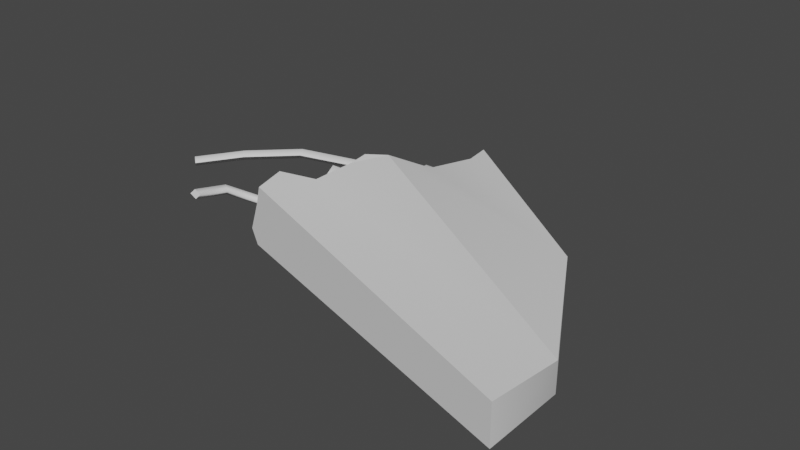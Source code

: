 # Source: Destoryed_Wing.blend  (saved by Blender 3.1.7; exported with 4.5.12 LTS)
import bpy
from mathutils import Matrix  # noqa: F401  (used for matrix-valued properties, if any)

bpy.ops.wm.read_factory_settings(use_empty=True)
scene = bpy.context.scene
scene.name = 'Scene'

# ---- collections
col_collection = bpy.data.collections.new('Collection'); scene.collection.children.link(col_collection)

# ---- node groups
ng_auto_smooth = bpy.data.node_groups.new('Auto Smooth', 'GeometryNodeTree')
_s = ng_auto_smooth.interface.new_socket(name='Geometry', in_out='OUTPUT', socket_type='NodeSocketGeometry')
_s = ng_auto_smooth.interface.new_socket(name='Geometry', in_out='INPUT', socket_type='NodeSocketGeometry')
_s = ng_auto_smooth.interface.new_socket(name='Angle', in_out='INPUT', socket_type='NodeSocketFloat')
_s.subtype = 'ANGLE'
_s.min_value = 0.0
_s.max_value = 3.142
ng_auto_smooth.is_modifier = True
_N = ng_auto_smooth.nodes; _L = ng_auto_smooth.links
n0 = _N.new('NodeGroupOutput'); n0.name = 'Group Output'; n0.location = (480, -100)
n1 = _N.new('NodeGroupInput'); n1.name = 'Group Input'; n1.location = (-420, -300)
n2 = _N.new('NodeGroupInput'); n2.name = 'Group Input.001'; n2.location = (-60, -100)
n3 = _N.new('GeometryNodeSetShadeSmooth'); n3.name = 'Set Shade Smooth'; n3.location = (120, -100)
n3.domain = 'EDGE'
n4 = _N.new('GeometryNodeSetShadeSmooth'); n4.name = 'Set Shade Smooth.001'; n4.location = (300, -100)
n5 = _N.new('GeometryNodeInputMeshEdgeAngle'); n5.name = 'Edge Angle'; n5.location = (-420, -220)
n6 = _N.new('GeometryNodeInputEdgeSmooth'); n6.name = 'Is Edge Smooth'; n6.location = (-60, -160)
n7 = _N.new('GeometryNodeInputShadeSmooth'); n7.name = 'Is Face Smooth'; n7.location = (-240, -340)
n8 = _N.new('FunctionNodeBooleanMath'); n8.name = 'Boolean Math'; n8.location = (-60, -220)
n9 = _N.new('FunctionNodeCompare'); n9.name = 'Compare'; n9.location = (-240, -180)
n9.operation = 'LESS_EQUAL'
_L.new(n5.outputs[0], n9.inputs[0])
_L.new(n4.outputs[0], n0.inputs[0])
_L.new(n1.outputs[1], n9.inputs[1])
_L.new(n9.outputs[0], n8.inputs[0])
_L.new(n7.outputs[0], n8.inputs[1])
_L.new(n2.outputs[0], n3.inputs[0])
_L.new(n6.outputs[0], n3.inputs[1])
_L.new(n3.outputs[0], n4.inputs[0])
_L.new(n8.outputs[0], n3.inputs[2])
n0.is_active_output = True

# ---- world
world_world = bpy.data.worlds.new('World'); scene.world = world_world
world_world.use_nodes = True; world_world.node_tree.nodes.clear()
_N = world_world.node_tree.nodes; _L = world_world.node_tree.links
n0 = _N.new('ShaderNodeOutputWorld'); n0.name = 'World Output'; n0.location = (300, 300)
n1 = _N.new('ShaderNodeBackground'); n1.name = 'Background'; n1.location = (10, 300)
n1.inputs[0].default_value = (0.05088, 0.05088, 0.05088, 1.0)
_L.new(n1.outputs[0], n0.inputs[0])
n0.is_active_output = True
world_world.color = (0.05088, 0.05088, 0.05088)
world_world.use_sun_shadow = False
world_world.sun_shadow_jitter_overblur = 0.0

# ---- meshes
me_cube_002 = bpy.data.meshes.new('Cube.002')
me_cube_002.from_pydata([(8.385, -3.947, -0.02441), (8.376, -3.926, -0.5252), (6.86, -1.277, -0.295), (8.376, -5.275, 0.1214), (8.376, -5.275, -0.5252), (6.86, -1.277, -0.5252), (3.816, 0.4668, -0.3126), (4.048, -0.8599, -0.3126), (4.23, -2.308, -0.3126), (2.59, -2.871, -0.3126), (2.754, -2.972, -0.5252), (2.761, -2.753, -0.5252), (4.175, -2.082, -0.5252), (4.137, -2.281, -0.5252), (4.12, -1.64, -0.5252), (2.867, -3.566, -0.5252), (3.763, 0.6614, -0.5252), (3.652, 1.099, -0.5252), (3.545, 0.3871, -0.5252), (3.727, -0.6543, -0.5252), (4.021, -0.8599, -0.5252), (2.713, -3.518, -0.3126), (2.923, -3.583, 0.1717), (3.026, -3.615, 0.495), (3.66, 1.093, -0.295), (3.656, 1.096, -0.3126), (2.876, -3.046, 0.5055), (3.432, -2.843, 0.4666), (3.43, -2.073, 0.4668), (3.379, -1.69, 0.4704), (3.581, -1.369, 0.4056), (3.835, 0.4724, -0.2089), (4.023, -0.8599, 0.1365), (2.618, 0.5278, -0.952), (2.508, 0.4711, -0.8635), (2.498, 0.3491, -0.9537), (2.608, 0.4059, -1.042), (3.353, 0.02529, -0.3854), (3.317, -0.07764, -0.2797), (3.34, -0.1892, -0.3802), (3.377, -0.08628, -0.4859), (4.257, -0.2334, -0.2558), (4.214, -0.3316, -0.1483), (4.17, -0.4298, -0.2558), (4.214, -0.3316, -0.3633), (1.951, -4.013, 0.2133), (2.028, -3.985, 0.2951), (2.104, -3.956, 0.2133), (2.028, -3.985, 0.1316), (1.954, -3.357, 0.07543), (2.029, -3.39, 0.1572), (2.103, -3.423, 0.07543), (2.029, -3.39, -0.006328), (2.388, -2.954, -0.1368), (2.424, -3.027, -0.05503), (2.461, -3.1, -0.1368), (2.424, -3.027, -0.2185), (3.059, -2.828, -0.207), (3.061, -2.91, -0.1253), (3.062, -2.992, -0.207), (3.061, -2.91, -0.2888), (0.4487, -2.66, -0.1114), (0.5125, -2.711, -0.02963), (0.5763, -2.763, -0.1114), (0.5125, -2.711, -0.1932), (1.108, -2.109, -0.003339), (1.151, -2.178, 0.07842), (1.193, -2.248, -0.003339), (1.151, -2.178, -0.0851), (1.971, -1.597, 0.09212), (1.995, -1.678, 0.1739), (2.018, -1.76, 0.09212), (1.995, -1.678, 0.01036), (2.938, -1.362, 0.09212), (2.942, -1.444, 0.1739), (2.946, -1.525, 0.09212), (2.942, -1.444, 0.01036), (3.923, -1.423, 0.09212), (3.911, -1.504, 0.1739), (3.899, -1.585, 0.09212), (3.911, -1.504, 0.01036), (2.918, -1.932, 0.234), (4.445, -1.932, 0.234), (2.918, -1.594, -0.01141), (4.445, -1.594, -0.01141), (2.918, -1.723, -0.4085), (4.445, -1.723, -0.4085), (2.918, -2.141, -0.4085), (4.445, -2.141, -0.4085), (2.918, -2.27, -0.01141), (4.445, -2.27, -0.01141), (3.317, -0.7886, -0.03069), (4.294, -0.7886, -0.03069), (3.317, -0.5713, -0.1886), (4.294, -0.5713, -0.1886), (3.317, -0.6543, -0.4441), (4.294, -0.6543, -0.4441), (3.317, -0.9229, -0.4441), (4.294, -0.9229, -0.4441), (3.317, -1.006, -0.1886), (4.294, -1.006, -0.1886)], [], [(13, 12, 1), (16, 5, 20), (2, 1, 5), (4, 0, 3), (4, 3, 23), (17, 25, 24), (27, 23, 0), (2, 31, 32), (6, 24, 25), (16, 25, 17), (7, 31, 6), (20, 7, 19), (8, 29, 30), (8, 12, 13), (11, 8, 13), (9, 27, 8), (28, 8, 27), (22, 23, 26), (21, 10, 15), (10, 9, 11), (29, 8, 28), (12, 8, 14), (14, 7, 20), (8, 11, 9), (6, 19, 7), (6, 16, 18), (37, 36, 33), (34, 37, 33), (35, 38, 34), (40, 35, 36), (41, 40, 37), (38, 41, 37), (39, 42, 38), (44, 39, 40), (49, 48, 45), (50, 45, 46), (47, 50, 46), (48, 51, 47), (53, 52, 49), (54, 49, 50), (51, 54, 50), (52, 55, 51), (57, 56, 53), (58, 53, 54), (55, 58, 54), (56, 59, 55), (61, 68, 64), (62, 65, 61), (67, 62, 63), (68, 63, 64), (65, 72, 68), (70, 65, 66), (71, 66, 67), (68, 71, 67), (69, 76, 72), (74, 69, 70), (75, 70, 71), (72, 75, 71), (77, 76, 73), (74, 77, 73), (75, 78, 74), (80, 75, 76), (82, 83, 81), (84, 85, 83), (85, 88, 87), (88, 89, 87), (90, 81, 89), (81, 85, 89), (92, 93, 91), (94, 95, 93), (96, 97, 95), (98, 99, 97), (100, 91, 99), (91, 95, 99), (35, 33, 36), (63, 61, 64), (47, 45, 48), (99, 95, 97), (95, 91, 93), (89, 85, 87), (85, 81, 83), (15, 10, 13), (10, 11, 13), (1, 4, 13), (4, 15, 13), (12, 14, 1), (19, 18, 16), (16, 17, 5), (5, 1, 14), (20, 19, 16), (5, 14, 20), (2, 0, 1), (4, 1, 0), (21, 15, 22), (15, 4, 23), (22, 15, 23), (24, 2, 5), (5, 17, 24), (30, 29, 28), (27, 26, 23), (30, 28, 0), (28, 27, 0), (3, 0, 23), (30, 0, 2), (2, 24, 31), (32, 30, 2), (6, 31, 24), (16, 6, 25), (7, 32, 31), (32, 7, 30), (7, 8, 30), (9, 26, 27), (26, 9, 22), (9, 21, 22), (21, 9, 10), (14, 8, 7), (6, 18, 19), (37, 40, 36), (34, 38, 37), (35, 39, 38), (40, 39, 35), (41, 44, 40), (38, 42, 41), (39, 43, 42), (44, 43, 39), (49, 52, 48), (50, 49, 45), (47, 51, 50), (48, 52, 51), (53, 56, 52), (54, 53, 49), (51, 55, 54), (52, 56, 55), (57, 60, 56), (58, 57, 53), (55, 59, 58), (56, 60, 59), (61, 65, 68), (62, 66, 65), (67, 66, 62), (68, 67, 63), (65, 69, 72), (70, 69, 65), (71, 70, 66), (68, 72, 71), (69, 73, 76), (74, 73, 69), (75, 74, 70), (72, 76, 75), (77, 80, 76), (74, 78, 77), (75, 79, 78), (80, 79, 75), (82, 84, 83), (84, 86, 85), (85, 86, 88), (88, 90, 89), (90, 82, 81), (92, 94, 93), (94, 96, 95), (96, 98, 97), (98, 100, 99), (100, 92, 91), (35, 34, 33), (63, 62, 61), (47, 46, 45)])
me_cube_002.polygons.foreach_set('use_smooth', [1, 1, 1, 1, 1, 1, 1, 1, 0, 0, 0, 1, 0, 0, 0, 0, 0, 0, 0, 1, 0, 0, 0, 0, 0, 0, 1, 1, 1, 1, 1, 1, 1, 1, 1, 1, 1, 1, 1, 1, 1, 1, 1, 1, 1, 1, 1, 1, 1, 1, 1, 1, 1, 1, 1, 1, 1, 1, 1, 1, 1, 1, 1, 1, 1, 1, 1, 1, 1, 1, 1, 1, 1, 1, 1, 1, 1, 1, 1, 1, 1, 1, 1, 1, 1, 1, 1, 1, 1, 1, 1, 1, 1, 1, 1, 1, 1, 1, 1, 1, 1, 1, 1, 1, 1, 1, 0, 0, 0, 0, 0, 0, 0, 0, 0, 0, 0, 1, 1, 1, 1, 1, 1, 1, 1, 1, 1, 1, 1, 1, 1, 1, 1, 1, 1, 1, 1, 1, 1, 1, 1, 1, 1, 1, 1, 1, 1, 1, 1, 1, 1, 1, 1, 1, 1, 1, 1, 1, 1, 1, 1, 1, 1, 1, 1, 1])
_k = set([(0, 2), (0, 3), (0, 30), (1, 4), (1, 5), (2, 24), (3, 4), (3, 23), (4, 15), (5, 17), (17, 25), (23, 26), (24, 25), (24, 31), (26, 27), (27, 28), (28, 30), (30, 32), (31, 32), (33, 34), (33, 36), (34, 35), (35, 36), (41, 42), (41, 44), (42, 43), (43, 44), (45, 46), (45, 48), (46, 47), (47, 48), (57, 58), (57, 60), (58, 59), (59, 60), (61, 62), (61, 64), (62, 63), (63, 64), (63, 67), (67, 71), (71, 75), (75, 79), (77, 78), (77, 80), (78, 79), (79, 80), (81, 83), (81, 89), (82, 84), (82, 90), (83, 85), (84, 86), (85, 87), (86, 88), (87, 89), (88, 90), (91, 93), (91, 99), (92, 94), (92, 100), (93, 95), (94, 96), (95, 97), (96, 98), (97, 99), (98, 100)])
me_cube_002.attributes.new('sharp_edge', 'BOOLEAN', 'EDGE').data.foreach_set('value', [ (min(e.vertices), max(e.vertices)) in _k for e in me_cube_002.edges])
_uv = me_cube_002.uv_layers.new(name='UVMap')
_uv.uv.foreach_set('vector', [0.2789, 0.4462, 0.2607, 0.4482, 0.3074, 0.03611, 0.03478, 0.5573, 0.1192, 0.238, 0.1592, 0.4942, 0.9787, 0.3845, 0.9997, 0.118, 0.9995, 0.3846, 1.0, 9.823e-05, 0.9544, 0.1159, 0.9415, 0.0, 0.9415, 0.5112, 0.8832, 0.5121, 0.8495, 0.01604, 1.0, 0.6662, 0.9808, 0.6658, 0.9792, 0.6655, 0.7755, 0.08071, 0.8495, 0.06601, 0.7357, 0.5399, 0.5437, 0.3389, 0.4733, 0.03112, 0.5886, 0.08083, 0.323, 0.6531, 0.3322, 0.6918, 0.3307, 0.6924, 0.3064, 0.6678, 0.3307, 0.6924, 0.3117, 0.6951, 0.3074, 0.5786, 0.3322, 0.6507, 0.323, 0.6531, 0.3064, 0.7063, 0.3222, 0.6951, 0.3222, 0.7344, 0.5264, 0.75, 0.4238, 0.7566, 0.4262, 0.7221, 0.5264, 0.75, 0.5368, 0.7359, 0.5409, 0.7522, 0.5174, 0.8618, 0.5264, 0.75, 0.5409, 0.7522, 0.4984, 0.8807, 0.4549, 0.836, 0.5264, 0.75, 0.4352, 0.7811, 0.5264, 0.75, 0.4549, 0.836, 0.1266, 0.6416, 0.1315, 0.672, 0.09485, 0.6698, 0.5181, 0.9202, 0.5228, 0.8778, 0.5409, 0.914, 0.5228, 0.8778, 0.4984, 0.8807, 0.5174, 0.8618, 0.4238, 0.7566, 0.5264, 0.75, 0.4352, 0.7811, 0.5368, 0.7359, 0.5264, 0.75, 0.5241, 0.7073, 0.5241, 0.7073, 0.4848, 0.6565, 0.5017, 0.6569, 0.5264, 0.75, 0.5174, 0.8618, 0.4984, 0.8807, 0.3045, 0.6963, 0.285, 0.607, 0.3064, 0.5786, 0.3045, 0.6963, 0.3064, 0.7188, 0.2835, 0.6993, 0.1132, 0.7517, 0.1002, 0.6747, 0.1132, 0.672, 0.6825, 0.7445, 0.6752, 0.6572, 0.6942, 0.739, 0.7213, 0.5745, 0.6942, 0.6742, 0.7114, 0.5735, 0.762, 0.5735, 0.762, 0.6717, 0.7527, 0.6692, 0.7435, 0.741, 0.7311, 0.6613, 0.74, 0.6561, 0.663, 0.6548, 0.6942, 0.5751, 0.6752, 0.6572, 0.7056, 0.677, 0.7113, 0.7557, 0.6942, 0.6742, 0.7339, 0.7401, 0.7213, 0.661, 0.7311, 0.6613, 0.2379, 0.6851, 0.2607, 0.7216, 0.2546, 0.7301, 0.5998, 0.6188, 0.632, 0.5735, 0.6361, 0.5775, 0.639, 0.586, 0.5998, 0.6188, 0.6361, 0.5775, 0.4163, 0.7184, 0.416, 0.6708, 0.4238, 0.7184, 0.2427, 0.6284, 0.2466, 0.6806, 0.2379, 0.6851, 0.6034, 0.6708, 0.5922, 0.6188, 0.5998, 0.6188, 0.6062, 0.6234, 0.6034, 0.6708, 0.5998, 0.6188, 0.0, 0.676, 0.008127, 0.6296, 0.006833, 0.6732, 0.2508, 0.5786, 0.2527, 0.6288, 0.2427, 0.6284, 0.639, 0.7173, 0.596, 0.6756, 0.6034, 0.6708, 0.3297, 0.7018, 0.3222, 0.7407, 0.3226, 0.6951, 0.001071, 0.6274, 0.03875, 0.5836, 0.008127, 0.6296, 0.6533, 0.803, 0.6525, 0.7299, 0.663, 0.8021, 0.5878, 0.5759, 0.5559, 0.6406, 0.5799, 0.5735, 0.57, 0.6444, 0.5878, 0.5759, 0.5922, 0.5817, 0.8666, 0.7711, 0.8991, 0.8377, 0.8928, 0.8416, 0.6427, 0.7282, 0.6487, 0.6481, 0.6525, 0.7299, 0.5501, 0.7226, 0.5559, 0.6406, 0.5646, 0.6408, 0.5558, 0.7242, 0.5646, 0.6408, 0.57, 0.6444, 0.8666, 0.7711, 0.8572, 0.6846, 0.8739, 0.7696, 0.639, 0.6446, 0.663, 0.5782, 0.6487, 0.6481, 0.5586, 0.8083, 0.5409, 0.7243, 0.5501, 0.7226, 0.7515, 0.6421, 0.7447, 0.5735, 0.7527, 0.5785, 0.8495, 0.6841, 0.8652, 0.5984, 0.8572, 0.6846, 0.886, 0.5121, 0.8582, 0.5963, 0.8511, 0.5942, 0.5586, 0.8083, 0.5842, 0.8934, 0.55, 0.8117, 0.7515, 0.6421, 0.7447, 0.7182, 0.7435, 0.6386, 0.8926, 0.5155, 0.8652, 0.5984, 0.8582, 0.5963, 0.1315, 0.5804, 0.1672, 0.7152, 0.1315, 0.717, 0.2379, 0.6716, 0.202, 0.5874, 0.2379, 0.5786, 0.03875, 0.7167, 0.0765, 0.5786, 0.0765, 0.7167, 0.1672, 0.5855, 0.202, 0.6999, 0.1672, 0.7069, 0.2835, 0.7196, 0.2607, 0.5786, 0.2835, 0.5831, 0.3761, 0.6318, 0.3322, 0.6055, 0.3761, 0.5949, 0.3552, 0.7257, 0.3322, 0.6396, 0.3552, 0.6384, 0.09957, 0.7315, 0.0765, 0.6776, 0.09957, 0.672, 0.3936, 0.5786, 0.4179, 0.6669, 0.3936, 0.6669, 0.3936, 0.6714, 0.416, 0.7445, 0.3936, 0.749, 0.3552, 0.6384, 0.3698, 0.7286, 0.3552, 0.7257, 0.202, 0.6929, 0.2349, 0.6929, 0.2142, 0.7133, 0.1672, 0.7069, 0.1807, 0.7207, 0.1672, 0.7205, 0.191, 0.707, 0.1807, 0.7173, 0.1807, 0.7069, 0.191, 0.7102, 0.1988, 0.716, 0.191, 0.7194, 0.2142, 0.7133, 0.2349, 0.6929, 0.2346, 0.7133, 0.2349, 0.6929, 0.202, 0.6929, 0.2148, 0.6803, 0.3761, 0.5949, 0.3322, 0.6055, 0.349, 0.5786, 0.3322, 0.6055, 0.3761, 0.6318, 0.349, 0.6384, 0.4238, 0.5214, 0.3755, 0.5471, 0.2789, 0.4462, 0.3936, 0.7184, 0.3761, 0.709, 0.3936, 0.5786, 0.3074, 0.03611, 0.4238, 0.0, 0.2789, 0.4462, 0.4238, 0.0, 0.4238, 0.5214, 0.2789, 0.4462, 0.2607, 0.4482, 0.224, 0.4649, 0.3074, 0.03611, 0.1494, 0.5251, 0.0643, 0.5687, 0.03478, 0.5573, 0.03478, 0.5573, 0.0, 0.5786, 0.1192, 0.238, 0.1192, 0.238, 0.3074, 0.03611, 0.224, 0.4649, 0.1592, 0.4942, 0.1494, 0.5251, 0.03478, 0.5573, 0.1192, 0.238, 0.224, 0.4649, 0.1592, 0.4942, 0.9787, 0.3845, 0.9544, 0.1159, 0.9997, 0.118, 1.0, 9.823e-05, 0.9997, 0.118, 0.9544, 0.1159, 0.1143, 0.5951, 0.1315, 0.5786, 0.1266, 0.6416, 0.9415, 0.0, 0.9415, 0.5112, 0.8495, 0.01604, 0.1266, 0.6416, 0.1315, 0.5786, 0.1315, 0.672, 0.9792, 0.6655, 0.9787, 0.3845, 0.9995, 0.3846, 0.9995, 0.3846, 1.0, 0.6662, 0.9792, 0.6655, 0.1252, 0.7355, 0.1132, 0.7033, 0.1252, 0.672, 0.7755, 0.08071, 0.8065, 0.03793, 0.8495, 0.06601, 0.6488, 0.05478, 0.7121, 0.0601, 0.7357, 0.5399, 0.7121, 0.0601, 0.7755, 0.08071, 0.7357, 0.5399, 0.8495, 0.5735, 0.7357, 0.5399, 0.8495, 0.06601, 0.6488, 0.05478, 0.7357, 0.5399, 0.5437, 0.3389, 0.5437, 0.3389, 0.4238, 0.0, 0.4733, 0.03112, 0.5886, 0.08083, 0.6488, 0.05478, 0.5437, 0.3389, 0.323, 0.6531, 0.3322, 0.6507, 0.3322, 0.6918, 0.3064, 0.6678, 0.323, 0.6531, 0.3307, 0.6924, 0.4848, 0.6565, 0.4469, 0.66, 0.4367, 0.5735, 0.4469, 0.66, 0.4848, 0.6565, 0.4262, 0.7221, 0.4848, 0.6565, 0.5264, 0.75, 0.4262, 0.7221, 0.4984, 0.8807, 0.4425, 0.8814, 0.4549, 0.836, 0.09485, 0.6698, 0.0765, 0.5923, 0.1266, 0.6416, 0.0765, 0.5923, 0.1143, 0.5951, 0.1266, 0.6416, 0.5181, 0.9202, 0.4984, 0.8807, 0.5228, 0.8778, 0.5241, 0.7073, 0.5264, 0.75, 0.4848, 0.6565, 0.3045, 0.6963, 0.2835, 0.6993, 0.285, 0.607, 0.1132, 0.7517, 0.09957, 0.7537, 0.1002, 0.6747, 0.6825, 0.7445, 0.663, 0.6548, 0.6752, 0.6572, 0.7213, 0.5745, 0.7056, 0.677, 0.6942, 0.6742, 0.7311, 0.6613, 0.7213, 0.661, 0.7435, 0.5735, 0.7435, 0.741, 0.7339, 0.7401, 0.7311, 0.6613, 0.663, 0.6548, 0.682, 0.5735, 0.6942, 0.5751, 0.7056, 0.677, 0.7213, 0.7527, 0.7113, 0.7557, 0.7339, 0.7401, 0.7242, 0.7391, 0.7213, 0.661, 0.2379, 0.6851, 0.2466, 0.6806, 0.2607, 0.7216, 0.5998, 0.6188, 0.5922, 0.6188, 0.632, 0.5735, 0.4238, 0.7184, 0.416, 0.6708, 0.4238, 0.6669, 0.03875, 0.7133, 0.0, 0.676, 0.006833, 0.6732, 0.2427, 0.6284, 0.2527, 0.6288, 0.2466, 0.6806, 0.6034, 0.6708, 0.596, 0.6756, 0.5922, 0.6188, 0.6062, 0.6234, 0.6096, 0.6706, 0.6034, 0.6708, 0.0, 0.676, 0.001071, 0.6274, 0.008127, 0.6296, 0.2508, 0.5786, 0.2607, 0.5816, 0.2527, 0.6288, 0.639, 0.7173, 0.6334, 0.7247, 0.596, 0.6756, 0.3297, 0.7018, 0.3297, 0.7451, 0.3222, 0.7407, 0.001071, 0.6274, 0.0333, 0.5786, 0.03875, 0.5836, 0.6533, 0.803, 0.6427, 0.7282, 0.6525, 0.7299, 0.5878, 0.5759, 0.5646, 0.6408, 0.5559, 0.6406, 0.57, 0.6444, 0.5646, 0.6408, 0.5878, 0.5759, 0.8666, 0.7711, 0.8739, 0.7696, 0.8991, 0.8377, 0.6427, 0.7282, 0.639, 0.6446, 0.6487, 0.6481, 0.5501, 0.7226, 0.5409, 0.7243, 0.5559, 0.6406, 0.5558, 0.7242, 0.5501, 0.7226, 0.5646, 0.6408, 0.8666, 0.7711, 0.8495, 0.6841, 0.8572, 0.6846, 0.639, 0.6446, 0.6537, 0.5735, 0.663, 0.5782, 0.5586, 0.8083, 0.55, 0.8117, 0.5409, 0.7243, 0.7515, 0.6421, 0.7435, 0.6386, 0.7447, 0.5735, 0.8495, 0.6841, 0.8582, 0.5963, 0.8652, 0.5984, 0.886, 0.5121, 0.8926, 0.5155, 0.8582, 0.5963, 0.5586, 0.8083, 0.5922, 0.8886, 0.5842, 0.8934, 0.7515, 0.6421, 0.7527, 0.7204, 0.7447, 0.7182, 0.8926, 0.5155, 0.8991, 0.519, 0.8652, 0.5984, 0.1315, 0.5804, 0.1672, 0.5786, 0.1672, 0.7152, 0.2379, 0.6716, 0.202, 0.6803, 0.202, 0.5874, 0.03875, 0.7167, 0.03875, 0.5786, 0.0765, 0.5786, 0.1672, 0.5855, 0.202, 0.5786, 0.202, 0.6999, 0.2835, 0.7196, 0.2607, 0.7152, 0.2607, 0.5786, 0.3552, 0.7257, 0.3322, 0.7269, 0.3322, 0.6396, 0.09957, 0.7315, 0.0765, 0.7371, 0.0765, 0.6776, 0.3936, 0.5786, 0.4179, 0.5786, 0.4179, 0.6669, 0.3936, 0.6714, 0.416, 0.6669, 0.416, 0.7445, 0.3552, 0.6384, 0.3698, 0.6413, 0.3698, 0.7286, 0.1672, 0.7069, 0.1807, 0.7071, 0.1807, 0.7207, 0.191, 0.707, 0.191, 0.7174, 0.1807, 0.7173, 0.191, 0.7102, 0.1988, 0.7069, 0.1988, 0.716])
me_cube_002.use_remesh_fix_poles = True
me_cube_002.use_remesh_preserve_attributes = False
me_cube_002.update()

# ---- objects
ob_fighter_draft = bpy.data.objects.new('Fighter_Draft', me_cube_002)

# ---- transforms, parenting, visibility, modifiers, constraints
ob_fighter_draft.location = (0.0, 0.0, 0.0)
_m = ob_fighter_draft.modifiers.new('Auto Smooth', 'NODES')
_m.node_group = ng_auto_smooth
_gi = [s.identifier for s in ng_auto_smooth.interface.items_tree if s.item_type == 'SOCKET' and s.in_out == 'INPUT']
_m[_gi[1]] = 3.142  # Angle

# ---- collection membership
col_collection.objects.link(ob_fighter_draft)

# ---- scene / render settings (as saved in the file)
scene.frame_start = 1; scene.frame_end = 250; scene.frame_set(95)
scene.render.engine = 'BLENDER_EEVEE_NEXT'
scene.cycles.sampling_pattern = 'TABULATED_SOBOL'
scene.cycles.use_light_tree = False
scene.view_settings.view_transform = 'Filmic'
bpy.context.view_layer.update()

# ---- added for rendering (the .blend has no active camera and no usable light): camera, sun
cam_auto = bpy.data.cameras.new('AutoCamera')
cam_auto.lens = 50.0
cam_auto.sensor_width = 36.0
cam_auto.clip_end = 1000.0
ob_auto_camera = bpy.data.objects.new('AutoCamera', cam_auto)
scene.collection.objects.link(ob_auto_camera)
ob_auto_camera.location = (13.9432, -13.5193, 7.35253)
ob_auto_camera.rotation_euler = (1.09748, -7.21219e-08, 0.694738)
scene.camera = ob_auto_camera
light_auto_sun = bpy.data.lights.new('AutoSun', 'SUN')
light_auto_sun.energy = 3.0
light_auto_sun.angle = 0.0523599
ob_auto_sun = bpy.data.objects.new('AutoSun', light_auto_sun)
scene.collection.objects.link(ob_auto_sun)
ob_auto_sun.rotation_euler = (0.872665, 0.174533, 0.523599)
bpy.context.view_layer.update()
